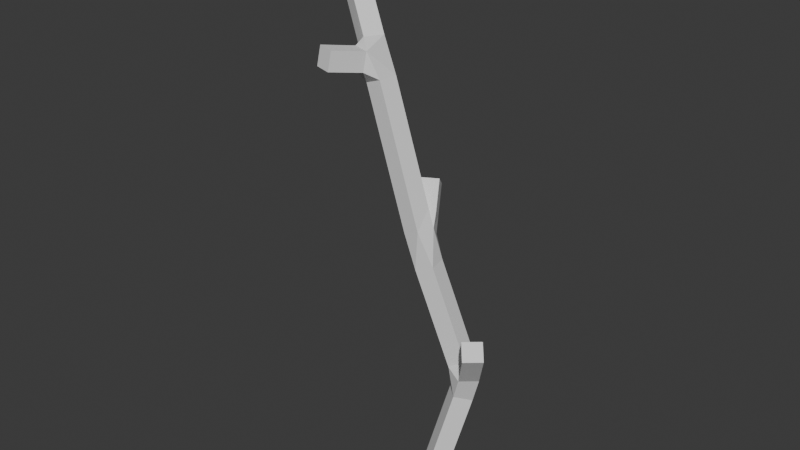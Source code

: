 # Source: Branch.blend  (saved by Blender 5.1.30; exported with 4.5.12 LTS)
import bpy
from mathutils import Matrix  # noqa: F401  (used for matrix-valued properties, if any)

bpy.ops.wm.read_factory_settings(use_empty=True)
scene = bpy.context.scene
scene.name = 'Scene'

# ---- collections
col_collection = bpy.data.collections.new('Collection'); scene.collection.children.link(col_collection)

# ---- world
world_world = bpy.data.worlds.new('World'); scene.world = world_world
world_world.use_nodes = True; world_world.node_tree.nodes.clear()
_N = world_world.node_tree.nodes; _L = world_world.node_tree.links
n0 = _N.new('ShaderNodeOutputWorld'); n0.name = 'World Output'; n0.location = (200, 100)
n1 = _N.new('ShaderNodeBackground'); n1.name = 'Background'; n1.location = (-200, 100)
n1.inputs[0].default_value = (0.05088, 0.05088, 0.05088, 1.0)
_L.new(n1.outputs[0], n0.inputs[0])
n0.is_active_output = True
world_world.color = (0.05088, 0.05088, 0.05088)
world_world.sun_shadow_jitter_overblur = 0.0

# ---- meshes
me_plane = bpy.data.meshes.new('Plane')
me_plane.from_pydata([(-0.003743, 0.09359, -0.01883), (0.09367, -4.16e-05, -0.01883), (0.003743, -0.09359, 0.01883), (-0.09367, 4.16e-05, 0.01883), (0.5248, -0.02171, 1.478), (0.4221, -0.1096, 1.478), (0.3533, -0.0292, 1.562), (0.4559, 0.05867, 1.562), (-0.3292, 0.4119, 2.307), (-0.2115, 0.4783, 2.307), (-0.1586, 0.3845, 2.389), (-0.2763, 0.3182, 2.389), (-1.345, 0.6179, 3.941), (-1.276, 0.7343, 3.941), (-1.194, 0.6856, 4.036), (-1.262, 0.5692, 4.036), (-0.6045, -0.1558, 3.151), (-0.7326, -0.1128, 3.151), (-0.7244, -0.08841, 3.283), (-0.5963, -0.1314, 3.283), (-0.7033, 0.2394, 3.192), (-0.6347, 0.3558, 3.192), (-0.5521, 0.3071, 3.287), (-0.6208, 0.1908, 3.287), (-0.7835, 0.2867, 3.285), (-0.7149, 0.4031, 3.285), (-0.6323, 0.3544, 3.38), (-0.701, 0.2381, 3.38), (-0.8637, 0.3341, 3.379), (-0.7951, 0.4504, 3.379), (-0.7125, 0.4018, 3.474), (-0.7812, 0.2854, 3.474), (-0.9439, 0.3814, 3.473), (-0.8753, 0.4977, 3.473), (-0.7928, 0.4491, 3.568), (-0.8614, 0.3327, 3.568), (-1.024, 0.4287, 3.566), (-0.9555, 0.5451, 3.566), (-0.873, 0.4964, 3.662), (-0.9416, 0.38, 3.662), (-1.104, 0.476, 3.66), (-1.036, 0.5924, 3.66), (-0.9532, 0.5437, 3.755), (-1.022, 0.4273, 3.755), (-1.185, 0.5233, 3.754), (-1.116, 0.6397, 3.754), (-1.033, 0.591, 3.849), (-1.102, 0.4746, 3.849), (-1.265, 0.5706, 3.847), (-1.196, 0.687, 3.847), (-1.114, 0.6383, 3.943), (-1.182, 0.5219, 3.943), (-0.2189, 0.2406, 2.062), (-0.1122, 0.3022, 2.04), (-0.0711, 0.2179, 2.127), (-0.1769, 0.142, 2.122), (-0.263, 0.2945, 2.129), (-0.1453, 0.3609, 2.129), (-0.09238, 0.2671, 2.211), (-0.2101, 0.2007, 2.211), (-0.2961, 0.3532, 2.218), (-0.1784, 0.4196, 2.218), (-0.1255, 0.3258, 2.3), (-0.2432, 0.2594, 2.3), (0.361, 0.1696, 1.161), (0.2584, 0.08168, 1.161), (0.2219, 0.1647, 1.239), (0.2922, 0.2499, 1.245), (0.4156, 0.1058, 1.267), (0.3129, 0.01793, 1.267), (0.2441, 0.09831, 1.351), (0.3467, 0.1862, 1.351), (0.4702, 0.04205, 1.373), (0.3675, -0.04583, 1.373), (0.2987, 0.03455, 1.457), (0.4013, 0.1224, 1.457), (0.1304, 0.1427, 1.185), (0.104, 0.2752, 1.185), (0.2279, 0.2999, 1.233), (0.08889, 0.1344, 1.297), (0.06247, 0.2669, 1.297), (0.1864, 0.2916, 1.345), (0.2128, 0.1591, 1.345), (0.04738, 0.1261, 1.409), (0.02096, 0.2586, 1.409), (0.1449, 0.2833, 1.457), (0.1713, 0.1508, 1.457), (0.005873, 0.1178, 1.521), (-0.02055, 0.2503, 1.521), (0.1034, 0.2751, 1.569), (0.1298, 0.1426, 1.569), (-0.03564, 0.1096, 1.633), (-0.06206, 0.2421, 1.633), (0.06187, 0.2668, 1.681), (0.08829, 0.1343, 1.681), (-0.07715, 0.1013, 1.745), (-0.1036, 0.2338, 1.745), (0.02036, 0.2585, 1.792), (0.04678, 0.126, 1.792), (-0.1187, 0.09301, 1.857), (-0.1451, 0.2255, 1.857), (-0.02115, 0.2502, 1.904), (0.005271, 0.1177, 1.904), (0.02078, 0.1191, 0.1031), (0.1182, 0.02547, 0.1031), (0.02826, -0.06808, 0.1407), (-0.06915, 0.02555, 0.1407), (0.04529, 0.1446, 0.225), (0.1427, 0.05097, 0.225), (0.05278, -0.04258, 0.2627), (-0.04463, 0.05106, 0.2627), (0.06981, 0.1701, 0.3469), (0.1672, 0.07648, 0.3469), (0.0773, -0.01707, 0.3846), (-0.02011, 0.07656, 0.3846), (0.09433, 0.1956, 0.4689), (0.1917, 0.102, 0.4689), (0.1018, 0.008439, 0.5065), (0.004409, 0.1021, 0.5065), (0.1189, 0.2211, 0.5908), (0.2163, 0.1275, 0.5908), (0.1263, 0.03395, 0.6284), (0.02893, 0.1276, 0.6284), (0.1434, 0.2466, 0.7127), (0.2408, 0.153, 0.7127), (0.1509, 0.05945, 0.7504), (0.05345, 0.1531, 0.7504), (0.1679, 0.2721, 0.8346), (0.2653, 0.1785, 0.8346), (0.1754, 0.08496, 0.8723), (0.07796, 0.1786, 0.8723), (0.1924, 0.2976, 0.9566), (0.2898, 0.204, 0.9566), (0.1999, 0.1105, 0.9942), (0.1025, 0.2041, 0.9942), (-0.2271, 0.1117, 2.084), (-0.1022, 0.09376, 2.132), (-0.2707, 0.118, 2.199), (-0.2515, 0.2517, 2.199), (-0.1266, 0.2338, 2.247), (-0.1458, 0.1, 2.247), (-0.3143, 0.1242, 2.314), (-0.2951, 0.258, 2.314), (-0.1702, 0.24, 2.362), (-0.1894, 0.1063, 2.362), (-0.3579, 0.1305, 2.429), (-0.3387, 0.2642, 2.429), (-0.2138, 0.2463, 2.478), (-0.233, 0.1126, 2.478), (-0.4015, 0.1368, 2.545), (-0.3823, 0.2705, 2.545), (-0.2574, 0.2526, 2.593), (-0.2766, 0.1188, 2.593), (-0.4451, 0.143, 2.66), (-0.4259, 0.2768, 2.66), (-0.301, 0.2588, 2.708), (-0.3202, 0.1251, 2.708), (-0.4887, 0.1493, 2.775), (-0.4695, 0.283, 2.775), (-0.3446, 0.2651, 2.824), (-0.3638, 0.1313, 2.824), (-0.5324, 0.1556, 2.891), (-0.5131, 0.2893, 2.891), (-0.3882, 0.2713, 2.939), (-0.4074, 0.1376, 2.939), (-0.576, 0.1618, 3.006), (-0.5568, 0.2956, 3.006), (-0.4318, 0.2776, 3.054), (-0.451, 0.1439, 3.054), (-0.5265, 0.07622, 3.103), (-0.6546, 0.1192, 3.103), (-0.6464, 0.1437, 3.236), (-0.5183, 0.1006, 3.236), (-0.5655, -0.03981, 3.127), (-0.6936, 0.003206, 3.127), (-0.6854, 0.02762, 3.259), (-0.5573, -0.0154, 3.259), (-0.2271, 0.1117, 2.084), (-0.2189, 0.2406, 2.062), (-0.0711, 0.2179, 2.127), (-0.1022, 0.09376, 2.132)], [], [(166, 165, 170), (101, 54, 102), (54, 136, 102), (136, 99, 102), (133, 132, 64, 65), (45, 46, 42, 41), (44, 45, 41, 40), (43, 40, 36, 39), (53, 54, 101), (42, 43, 39, 38), (41, 42, 38, 37), (55, 136, 54), (40, 41, 37, 36), (39, 36, 32, 35), (38, 39, 35, 34), (55, 52, 135), (37, 38, 34, 33), (66, 76, 65), (36, 37, 33, 32), (35, 32, 28, 31), (21, 22, 167, 166), (168, 172, 169), (34, 35, 31, 30), (33, 34, 30, 29), (32, 33, 29, 28), (31, 28, 24, 27), (30, 31, 27, 26), (77, 134, 76), (29, 30, 26, 25), (28, 29, 25, 24), (27, 24, 20, 23), (26, 27, 23, 22), (20, 21, 166, 170), (135, 52, 100, 99), (25, 26, 22, 21), (24, 25, 21, 20), (19, 18, 17, 16), (15, 14, 13, 12), (11, 10, 9, 8), (7, 6, 5, 4), (0, 1, 2, 3), (131, 67, 64, 132), (177, 178, 179, 180), (167, 22, 172, 168), (76, 134, 133, 65), (77, 78, 131, 134), (52, 53, 101, 100), (165, 168, 169, 170), (23, 20, 170, 171), (23, 171, 172, 22), (136, 180, 177, 135, 99), (131, 78, 66, 67), (46, 47, 43, 42), (47, 44, 40, 43), (48, 49, 45, 44), (49, 50, 46, 45), (50, 51, 47, 46), (51, 48, 44, 47), (12, 13, 49, 48), (13, 14, 50, 49), (14, 15, 51, 50), (15, 12, 48, 51), (56, 57, 53, 52), (57, 58, 54, 53), (58, 59, 55, 54), (59, 56, 52, 55), (60, 61, 57, 56), (61, 62, 58, 57), (62, 63, 59, 58), (63, 60, 56, 59), (8, 9, 61, 60), (9, 10, 62, 61), (10, 11, 63, 62), (11, 8, 60, 63), (68, 69, 65, 64), (69, 70, 66, 65), (70, 71, 67, 66), (71, 68, 64, 67), (72, 73, 69, 68), (73, 74, 70, 69), (74, 75, 71, 70), (75, 72, 68, 71), (4, 5, 73, 72), (5, 6, 74, 73), (6, 7, 75, 74), (7, 4, 72, 75), (79, 80, 77, 76), (80, 81, 78, 77), (81, 82, 66, 78), (82, 79, 76, 66), (83, 84, 80, 79), (84, 85, 81, 80), (85, 86, 82, 81), (86, 83, 79, 82), (87, 88, 84, 83), (88, 89, 85, 84), (89, 90, 86, 85), (90, 87, 83, 86), (91, 92, 88, 87), (92, 93, 89, 88), (93, 94, 90, 89), (94, 91, 87, 90), (95, 96, 92, 91), (96, 97, 93, 92), (97, 98, 94, 93), (98, 95, 91, 94), (99, 100, 96, 95), (100, 101, 97, 96), (101, 102, 98, 97), (102, 99, 95, 98), (103, 104, 1, 0), (104, 105, 2, 1), (105, 106, 3, 2), (106, 103, 0, 3), (107, 108, 104, 103), (108, 109, 105, 104), (109, 110, 106, 105), (110, 107, 103, 106), (111, 112, 108, 107), (112, 113, 109, 108), (113, 114, 110, 109), (114, 111, 107, 110), (115, 116, 112, 111), (116, 117, 113, 112), (117, 118, 114, 113), (118, 115, 111, 114), (119, 120, 116, 115), (120, 121, 117, 116), (121, 122, 118, 117), (122, 119, 115, 118), (123, 124, 120, 119), (124, 125, 121, 120), (125, 126, 122, 121), (126, 123, 119, 122), (127, 128, 124, 123), (128, 129, 125, 124), (129, 130, 126, 125), (130, 127, 123, 126), (131, 132, 128, 127), (132, 133, 129, 128), (133, 134, 130, 129), (134, 131, 127, 130), (137, 138, 178, 177), (138, 139, 179, 178), (139, 140, 180, 179), (140, 137, 177, 180), (141, 142, 138, 137), (142, 143, 139, 138), (143, 144, 140, 139), (144, 141, 137, 140), (145, 146, 142, 141), (146, 147, 143, 142), (147, 148, 144, 143), (148, 145, 141, 144), (149, 150, 146, 145), (150, 151, 147, 146), (151, 152, 148, 147), (152, 149, 145, 148), (153, 154, 150, 149), (154, 155, 151, 150), (155, 156, 152, 151), (156, 153, 149, 152), (157, 158, 154, 153), (158, 159, 155, 154), (159, 160, 156, 155), (160, 157, 153, 156), (161, 162, 158, 157), (162, 163, 159, 158), (163, 164, 160, 159), (164, 161, 157, 160), (165, 166, 162, 161), (166, 167, 163, 162), (167, 168, 164, 163), (168, 165, 161, 164), (173, 174, 170, 169), (174, 175, 171, 170), (175, 176, 172, 171), (176, 173, 169, 172), (16, 17, 174, 173), (17, 18, 175, 174), (18, 19, 176, 175), (19, 16, 173, 176)])
me_plane.update()

# ---- objects
ob_plane = bpy.data.objects.new('Plane', me_plane)

# ---- transforms, parenting, visibility, modifiers, constraints
ob_plane.location = (0.0, 0.0, 0.0)

# ---- collection membership
col_collection.objects.link(ob_plane)

# ---- scene / render settings (as saved in the file)
scene.frame_start = 1; scene.frame_end = 250; scene.frame_set(1)
scene.render.engine = 'BLENDER_EEVEE_NEXT'
scene.render.bake_bias = 0.0
scene.render.bake_samples = 0
scene.cycles.sampling_pattern = 'TABULATED_SOBOL'
scene.eevee.use_volume_custom_range = False
bpy.context.view_layer.update()

# ---- added for rendering (the .blend has no active camera and no usable light): camera, sun
cam_auto = bpy.data.cameras.new('AutoCamera')
cam_auto.lens = 50.0
cam_auto.sensor_width = 36.0
cam_auto.clip_end = 1000.0
ob_auto_camera = bpy.data.objects.new('AutoCamera', cam_auto)
scene.collection.objects.link(ob_auto_camera)
ob_auto_camera.location = (3.80259, -4.76602, 5.37884)
ob_auto_camera.rotation_euler = (1.09748, -7.21219e-08, 0.694738)
scene.camera = ob_auto_camera
light_auto_sun = bpy.data.lights.new('AutoSun', 'SUN')
light_auto_sun.energy = 3.0
light_auto_sun.angle = 0.0523599
ob_auto_sun = bpy.data.objects.new('AutoSun', light_auto_sun)
scene.collection.objects.link(ob_auto_sun)
ob_auto_sun.rotation_euler = (0.872665, 0.174533, 0.523599)
bpy.context.view_layer.update()
